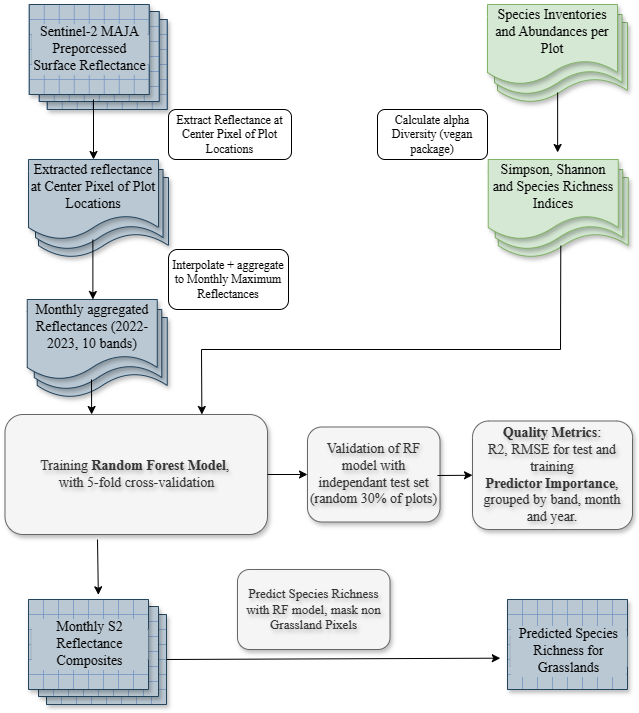

The diagram above was exported from draw.io. Its source (the exported page's mxGraphModel, read from the mxfile embedded in the PNG):
<mxGraphModel dx="1054" dy="613" grid="1" gridSize="10" guides="1" tooltips="1" connect="1" arrows="1" fold="1" page="1" pageScale="1" pageWidth="827" pageHeight="1169" math="0" shadow="0">
  <root>
    <mxCell id="0" />
    <mxCell id="1" parent="0" />
    <mxCell id="tJTIc9r8PEWYhn29Y2dI-3" value="Extract Reflectance at Center Pixel of Plot Locations" style="rounded=1;whiteSpace=wrap;html=1;fontFamily=Times New Roman;fontSize=12;" parent="1" vertex="1">
      <mxGeometry x="261" y="160" width="123" height="50" as="geometry" />
    </mxCell>
    <mxCell id="tJTIc9r8PEWYhn29Y2dI-4" value="Interpolate + aggregate to Monthly Maximum Reflectances" style="rounded=1;whiteSpace=wrap;html=1;fontFamily=Times New Roman;fontSize=12;" parent="1" vertex="1">
      <mxGeometry x="261" y="300" width="120" height="60" as="geometry" />
    </mxCell>
    <mxCell id="tJTIc9r8PEWYhn29Y2dI-5" value="&lt;font style=&quot;font-size: 14px;&quot;&gt;Training &lt;b&gt;Random Forest Model&lt;/b&gt;,&amp;nbsp;&lt;/font&gt;&lt;div&gt;&lt;font style=&quot;font-size: 14px;&quot;&gt;with 5-fold cross-validation&lt;/font&gt;&lt;/div&gt;" style="rounded=1;whiteSpace=wrap;html=1;fillColor=#f5f5f5;fontColor=#333333;strokeColor=#666666;shadow=1;textShadow=1;fontFamily=Times New Roman;fontSize=13;" parent="1" vertex="1">
      <mxGeometry x="97.5" y="465" width="262.5" height="120" as="geometry" />
    </mxCell>
    <mxCell id="tJTIc9r8PEWYhn29Y2dI-8" value="Validation of RF model with independant test set (random 30% of plots)" style="rounded=1;whiteSpace=wrap;html=1;fillColor=#f5f5f5;fontColor=#333333;strokeColor=#666666;shadow=1;textShadow=1;fontFamily=Times New Roman;fontSize=14;" parent="1" vertex="1">
      <mxGeometry x="400" y="477.5" width="132.5" height="95" as="geometry" />
    </mxCell>
    <mxCell id="tJTIc9r8PEWYhn29Y2dI-9" value="&lt;b style=&quot;font-size: 14px;&quot;&gt;Quality Metrics&lt;/b&gt;:&lt;br style=&quot;font-size: 14px;&quot;&gt;R2, RMSE for test and training&lt;br style=&quot;font-size: 14px;&quot;&gt;&lt;b style=&quot;font-size: 14px;&quot;&gt;Predictor Importance&lt;/b&gt;, grouped by band, month and year." style="rounded=1;whiteSpace=wrap;html=1;fillColor=#f5f5f5;fontColor=#333333;strokeColor=#666666;shadow=1;textShadow=1;fontFamily=Times New Roman;fontSize=14;" parent="1" vertex="1">
      <mxGeometry x="565" y="471.5" width="160" height="108.5" as="geometry" />
    </mxCell>
    <mxCell id="cyAFzFvuykZ1pKW0ulSL-1" value="" style="verticalLabelPosition=bottom;verticalAlign=top;html=1;shape=mxgraph.basic.patternFillRect;fillStyle=grid;step=15;fillStrokeWidth=0.7;fillStrokeColor=#6c8ebf;fillColor=#bac8d3;strokeColor=#23445d;shadow=1;" vertex="1" parent="1">
      <mxGeometry x="139.75" y="70" width="120" height="90" as="geometry" />
    </mxCell>
    <mxCell id="cyAFzFvuykZ1pKW0ulSL-2" value="" style="verticalLabelPosition=bottom;verticalAlign=top;html=1;shape=mxgraph.basic.patternFillRect;fillStyle=grid;step=15;fillStrokeWidth=0.7;fillStrokeColor=#6c8ebf;fillColor=#bac8d3;strokeColor=#23445d;shadow=1;" vertex="1" parent="1">
      <mxGeometry x="131.75" y="62" width="120" height="90" as="geometry" />
    </mxCell>
    <mxCell id="cyAFzFvuykZ1pKW0ulSL-3" value="" style="verticalLabelPosition=bottom;verticalAlign=top;html=1;shape=mxgraph.basic.patternFillRect;fillStyle=grid;step=15;fillStrokeWidth=0.7;fillStrokeColor=#6c8ebf;fillColor=#bac8d3;strokeColor=#23445d;shadow=1;" vertex="1" parent="1">
      <mxGeometry x="121.75" y="55" width="120" height="90" as="geometry" />
    </mxCell>
    <mxCell id="cyAFzFvuykZ1pKW0ulSL-4" value="Sentinel-2 MAJA Preporcessed Surface Reflectance" style="text;html=1;align=center;verticalAlign=middle;whiteSpace=wrap;rounded=0;fontSize=14;fontFamily=Times New Roman;labelBackgroundColor=#bac8d3;fillColor=#bac8d3;strokeColor=#23445d;strokeWidth=0;" vertex="1" parent="1">
      <mxGeometry x="124.25" y="85" width="117.5" height="30" as="geometry" />
    </mxCell>
    <mxCell id="cyAFzFvuykZ1pKW0ulSL-5" value="&lt;font face=&quot;Times New Roman&quot;&gt;&lt;span style=&quot;font-size: 14px;&quot;&gt;Monthly anomalies&lt;/span&gt;&lt;/font&gt;" style="shape=document;whiteSpace=wrap;html=1;boundedLbl=1;fillColor=#bac8d3;strokeColor=#23445d;shadow=1;" vertex="1" parent="1">
      <mxGeometry x="131" y="228" width="130" height="80" as="geometry" />
    </mxCell>
    <mxCell id="cyAFzFvuykZ1pKW0ulSL-6" value="&lt;font face=&quot;Times New Roman&quot;&gt;&lt;span style=&quot;font-size: 14px;&quot;&gt;Monthly anomalies&lt;/span&gt;&lt;/font&gt;" style="shape=document;whiteSpace=wrap;html=1;boundedLbl=1;fillColor=#bac8d3;strokeColor=#23445d;shadow=1;" vertex="1" parent="1">
      <mxGeometry x="128" y="220" width="127.5" height="80" as="geometry" />
    </mxCell>
    <mxCell id="cyAFzFvuykZ1pKW0ulSL-7" value="&lt;font style=&quot;font-size: 14px;&quot; face=&quot;Times New Roman&quot;&gt;Extracted reflectance at Center Pixel of Plot Locations&lt;/font&gt;" style="shape=document;whiteSpace=wrap;html=1;boundedLbl=1;fillColor=#bac8d3;strokeColor=#23445d;shadow=1;" vertex="1" parent="1">
      <mxGeometry x="121" y="210" width="130" height="80" as="geometry" />
    </mxCell>
    <mxCell id="cyAFzFvuykZ1pKW0ulSL-14" value="&lt;font face=&quot;Times New Roman&quot;&gt;&lt;span style=&quot;font-size: 14px;&quot;&gt;Monthly anomalies&lt;/span&gt;&lt;/font&gt;" style="shape=document;whiteSpace=wrap;html=1;boundedLbl=1;fillColor=#bac8d3;strokeColor=#23445d;shadow=1;" vertex="1" parent="1">
      <mxGeometry x="129.75" y="368" width="130" height="80" as="geometry" />
    </mxCell>
    <mxCell id="cyAFzFvuykZ1pKW0ulSL-15" value="&lt;font face=&quot;Times New Roman&quot;&gt;&lt;span style=&quot;font-size: 14px;&quot;&gt;Monthly anomalies&lt;/span&gt;&lt;/font&gt;" style="shape=document;whiteSpace=wrap;html=1;boundedLbl=1;fillColor=#bac8d3;strokeColor=#23445d;shadow=1;" vertex="1" parent="1">
      <mxGeometry x="126.75" y="360" width="127.5" height="80" as="geometry" />
    </mxCell>
    <mxCell id="cyAFzFvuykZ1pKW0ulSL-16" value="&lt;font style=&quot;font-size: 14px;&quot; face=&quot;Times New Roman&quot;&gt;Monthly aggregated Reflectances (2022-2023, 10 bands)&lt;/font&gt;" style="shape=document;whiteSpace=wrap;html=1;boundedLbl=1;fillColor=#bac8d3;strokeColor=#23445d;shadow=1;" vertex="1" parent="1">
      <mxGeometry x="119.75" y="350" width="130" height="80" as="geometry" />
    </mxCell>
    <mxCell id="cyAFzFvuykZ1pKW0ulSL-17" value="&lt;font face=&quot;Times New Roman&quot;&gt;&lt;span style=&quot;font-size: 14px;&quot;&gt;Monthly anomalies&lt;/span&gt;&lt;/font&gt;" style="shape=document;whiteSpace=wrap;html=1;boundedLbl=1;fillColor=#d5e8d4;strokeColor=#82b366;shadow=1;" vertex="1" parent="1">
      <mxGeometry x="590" y="73" width="130" height="80" as="geometry" />
    </mxCell>
    <mxCell id="cyAFzFvuykZ1pKW0ulSL-18" value="&lt;font face=&quot;Times New Roman&quot;&gt;&lt;span style=&quot;font-size: 14px;&quot;&gt;Monthly anomalies&lt;/span&gt;&lt;/font&gt;" style="shape=document;whiteSpace=wrap;html=1;boundedLbl=1;fillColor=#d5e8d4;strokeColor=#82b366;shadow=1;" vertex="1" parent="1">
      <mxGeometry x="587" y="65" width="127.5" height="80" as="geometry" />
    </mxCell>
    <mxCell id="cyAFzFvuykZ1pKW0ulSL-19" value="&lt;font style=&quot;font-size: 14px;&quot; face=&quot;Times New Roman&quot;&gt;Species Inventories and Abundances per Plot&lt;/font&gt;" style="shape=document;whiteSpace=wrap;html=1;boundedLbl=1;fillColor=#d5e8d4;strokeColor=#82b366;shadow=1;" vertex="1" parent="1">
      <mxGeometry x="580" y="55" width="130" height="80" as="geometry" />
    </mxCell>
    <mxCell id="cyAFzFvuykZ1pKW0ulSL-20" value="&lt;font face=&quot;Times New Roman&quot;&gt;&lt;span style=&quot;font-size: 14px;&quot;&gt;Monthly anomalies&lt;/span&gt;&lt;/font&gt;" style="shape=document;whiteSpace=wrap;html=1;boundedLbl=1;fillColor=#d5e8d4;strokeColor=#82b366;shadow=1;" vertex="1" parent="1">
      <mxGeometry x="590.75" y="228" width="130" height="80" as="geometry" />
    </mxCell>
    <mxCell id="cyAFzFvuykZ1pKW0ulSL-21" value="&lt;font face=&quot;Times New Roman&quot;&gt;&lt;span style=&quot;font-size: 14px;&quot;&gt;Monthly anomalies&lt;/span&gt;&lt;/font&gt;" style="shape=document;whiteSpace=wrap;html=1;boundedLbl=1;fillColor=#d5e8d4;strokeColor=#82b366;shadow=1;" vertex="1" parent="1">
      <mxGeometry x="587.75" y="220" width="127.5" height="80" as="geometry" />
    </mxCell>
    <mxCell id="cyAFzFvuykZ1pKW0ulSL-22" value="&lt;font style=&quot;font-size: 14px;&quot; face=&quot;Times New Roman&quot;&gt;Simpson, Shannon and Species Richness Indices&lt;/font&gt;" style="shape=document;whiteSpace=wrap;html=1;boundedLbl=1;fillColor=#d5e8d4;strokeColor=#82b366;shadow=1;" vertex="1" parent="1">
      <mxGeometry x="580.75" y="210" width="130" height="80" as="geometry" />
    </mxCell>
    <mxCell id="cyAFzFvuykZ1pKW0ulSL-23" value="Calculate alpha Diversity (vegan package)" style="rounded=1;whiteSpace=wrap;html=1;fontFamily=Times New Roman;fontSize=12;" vertex="1" parent="1">
      <mxGeometry x="470" y="160" width="110" height="50" as="geometry" />
    </mxCell>
    <mxCell id="cyAFzFvuykZ1pKW0ulSL-24" value="" style="verticalLabelPosition=bottom;verticalAlign=top;html=1;shape=mxgraph.basic.patternFillRect;fillStyle=grid;step=15;fillStrokeWidth=0.7;fillStrokeColor=#6c8ebf;fillColor=#bac8d3;strokeColor=#23445d;shadow=1;" vertex="1" parent="1">
      <mxGeometry x="139" y="665" width="120" height="90" as="geometry" />
    </mxCell>
    <mxCell id="cyAFzFvuykZ1pKW0ulSL-25" value="" style="verticalLabelPosition=bottom;verticalAlign=top;html=1;shape=mxgraph.basic.patternFillRect;fillStyle=grid;step=15;fillStrokeWidth=0.7;fillStrokeColor=#6c8ebf;fillColor=#bac8d3;strokeColor=#23445d;shadow=1;" vertex="1" parent="1">
      <mxGeometry x="131" y="657" width="120" height="90" as="geometry" />
    </mxCell>
    <mxCell id="cyAFzFvuykZ1pKW0ulSL-26" value="" style="verticalLabelPosition=bottom;verticalAlign=top;html=1;shape=mxgraph.basic.patternFillRect;fillStyle=grid;step=15;fillStrokeWidth=0.7;fillStrokeColor=#6c8ebf;fillColor=#bac8d3;strokeColor=#23445d;shadow=1;" vertex="1" parent="1">
      <mxGeometry x="121" y="650" width="120" height="90" as="geometry" />
    </mxCell>
    <mxCell id="cyAFzFvuykZ1pKW0ulSL-27" value="Monthly S2 Reflectance Composites" style="text;html=1;align=center;verticalAlign=middle;whiteSpace=wrap;rounded=0;fontSize=14;fontFamily=Times New Roman;labelBackgroundColor=#bac8d3;fillColor=#bac8d3;strokeColor=#23445d;strokeWidth=0;" vertex="1" parent="1">
      <mxGeometry x="123.5" y="680" width="117.5" height="30" as="geometry" />
    </mxCell>
    <mxCell id="cyAFzFvuykZ1pKW0ulSL-29" value="" style="verticalLabelPosition=bottom;verticalAlign=top;html=1;shape=mxgraph.basic.patternFillRect;fillStyle=grid;step=15;fillStrokeWidth=0.7;fillStrokeColor=#6c8ebf;fillColor=#bac8d3;strokeColor=#23445d;shadow=1;" vertex="1" parent="1">
      <mxGeometry x="600" y="650" width="120" height="90" as="geometry" />
    </mxCell>
    <mxCell id="cyAFzFvuykZ1pKW0ulSL-30" value="Predicted Species Richness for Grasslands" style="text;html=1;align=center;verticalAlign=middle;whiteSpace=wrap;rounded=0;fontSize=14;fontFamily=Times New Roman;labelBackgroundColor=#bac8d3;fillColor=#bac8d3;strokeColor=#23445d;strokeWidth=0;" vertex="1" parent="1">
      <mxGeometry x="602.5" y="687" width="117.5" height="30" as="geometry" />
    </mxCell>
    <mxCell id="cyAFzFvuykZ1pKW0ulSL-31" value="Predict Species Richness with RF model, mask non Grassland Pixels" style="rounded=1;whiteSpace=wrap;html=1;fillColor=#f5f5f5;fontColor=#333333;strokeColor=#666666;shadow=1;textShadow=1;fontFamily=Times New Roman;fontSize=13;" vertex="1" parent="1">
      <mxGeometry x="330" y="620" width="152.5" height="80" as="geometry" />
    </mxCell>
    <mxCell id="cyAFzFvuykZ1pKW0ulSL-32" value="" style="endArrow=classic;html=1;rounded=0;exitX=1;exitY=0.5;exitDx=0;exitDy=0;exitPerimeter=0;entryX=-0.06;entryY=0.652;entryDx=0;entryDy=0;entryPerimeter=0;" edge="1" parent="1" source="cyAFzFvuykZ1pKW0ulSL-24" target="cyAFzFvuykZ1pKW0ulSL-29">
      <mxGeometry width="50" height="50" relative="1" as="geometry">
        <mxPoint x="280" y="640" as="sourcePoint" />
        <mxPoint x="330" y="590" as="targetPoint" />
      </mxGeometry>
    </mxCell>
    <mxCell id="cyAFzFvuykZ1pKW0ulSL-34" value="" style="endArrow=classic;html=1;rounded=0;entryX=0.582;entryY=-0.052;entryDx=0;entryDy=0;entryPerimeter=0;" edge="1" parent="1" target="cyAFzFvuykZ1pKW0ulSL-26">
      <mxGeometry width="50" height="50" relative="1" as="geometry">
        <mxPoint x="190" y="590" as="sourcePoint" />
        <mxPoint x="330" y="590" as="targetPoint" />
      </mxGeometry>
    </mxCell>
    <mxCell id="cyAFzFvuykZ1pKW0ulSL-37" value="" style="endArrow=classic;html=1;rounded=0;entryX=0.5;entryY=0;entryDx=0;entryDy=0;" edge="1" parent="1" target="cyAFzFvuykZ1pKW0ulSL-7">
      <mxGeometry width="50" height="50" relative="1" as="geometry">
        <mxPoint x="186" y="150" as="sourcePoint" />
        <mxPoint x="330" y="290" as="targetPoint" />
      </mxGeometry>
    </mxCell>
    <mxCell id="cyAFzFvuykZ1pKW0ulSL-38" value="" style="endArrow=classic;html=1;rounded=0;entryX=0.5;entryY=0;entryDx=0;entryDy=0;" edge="1" parent="1">
      <mxGeometry width="50" height="50" relative="1" as="geometry">
        <mxPoint x="185.38" y="290" as="sourcePoint" />
        <mxPoint x="185.38" y="350" as="targetPoint" />
      </mxGeometry>
    </mxCell>
    <mxCell id="cyAFzFvuykZ1pKW0ulSL-39" value="" style="endArrow=classic;html=1;rounded=0;entryX=0.5;entryY=0;entryDx=0;entryDy=0;" edge="1" parent="1">
      <mxGeometry width="50" height="50" relative="1" as="geometry">
        <mxPoint x="184" y="430" as="sourcePoint" />
        <mxPoint x="184.13" y="465" as="targetPoint" />
      </mxGeometry>
    </mxCell>
    <mxCell id="cyAFzFvuykZ1pKW0ulSL-42" value="" style="endArrow=classic;html=1;rounded=0;entryX=0.5;entryY=0;entryDx=0;entryDy=0;" edge="1" parent="1">
      <mxGeometry width="50" height="50" relative="1" as="geometry">
        <mxPoint x="650.13" y="143" as="sourcePoint" />
        <mxPoint x="650.13" y="203" as="targetPoint" />
      </mxGeometry>
    </mxCell>
    <mxCell id="cyAFzFvuykZ1pKW0ulSL-44" value="" style="endArrow=classic;html=1;rounded=0;exitX=0.481;exitY=0.853;exitDx=0;exitDy=0;exitPerimeter=0;entryX=0.75;entryY=0;entryDx=0;entryDy=0;" edge="1" parent="1" source="cyAFzFvuykZ1pKW0ulSL-20" target="tJTIc9r8PEWYhn29Y2dI-5">
      <mxGeometry width="50" height="50" relative="1" as="geometry">
        <mxPoint x="280" y="490" as="sourcePoint" />
        <mxPoint x="330" y="440" as="targetPoint" />
        <Array as="points">
          <mxPoint x="653" y="400" />
          <mxPoint x="294" y="400" />
        </Array>
      </mxGeometry>
    </mxCell>
    <mxCell id="cyAFzFvuykZ1pKW0ulSL-45" value="" style="endArrow=classic;html=1;rounded=0;exitX=1;exitY=0.5;exitDx=0;exitDy=0;entryX=0;entryY=0.5;entryDx=0;entryDy=0;" edge="1" parent="1" source="tJTIc9r8PEWYhn29Y2dI-5" target="tJTIc9r8PEWYhn29Y2dI-8">
      <mxGeometry width="50" height="50" relative="1" as="geometry">
        <mxPoint x="280" y="630" as="sourcePoint" />
        <mxPoint x="330" y="580" as="targetPoint" />
      </mxGeometry>
    </mxCell>
    <mxCell id="cyAFzFvuykZ1pKW0ulSL-46" value="" style="endArrow=classic;html=1;rounded=0;entryX=0;entryY=0.5;entryDx=0;entryDy=0;" edge="1" parent="1" target="tJTIc9r8PEWYhn29Y2dI-9">
      <mxGeometry width="50" height="50" relative="1" as="geometry">
        <mxPoint x="530" y="526" as="sourcePoint" />
        <mxPoint x="410" y="535" as="targetPoint" />
      </mxGeometry>
    </mxCell>
  </root>
</mxGraphModel>